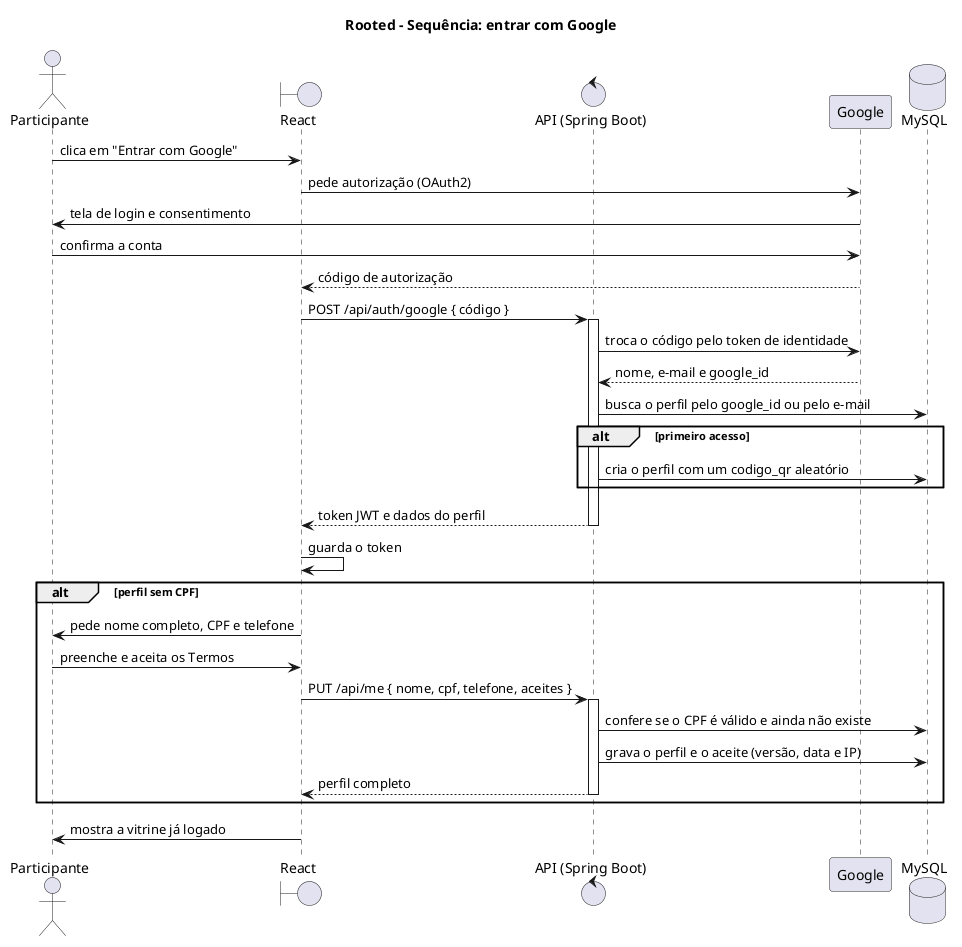

The diagram above was rendered by PlantUML. Its source (embedded in the PNG):
@startuml
title Rooted - Sequência: entrar com Google
actor "Participante" as Pessoa
boundary "React" as React
control "API (Spring Boot)" as API
participant "Google" as Google
database "MySQL" as DB

Pessoa -> React : clica em "Entrar com Google"
React -> Google : pede autorização (OAuth2)
Google -> Pessoa : tela de login e consentimento
Pessoa -> Google : confirma a conta
Google --> React : código de autorização
React -> API : POST /api/auth/google { código }
activate API
API -> Google : troca o código pelo token de identidade
Google --> API : nome, e-mail e google_id
API -> DB : busca o perfil pelo google_id ou pelo e-mail
alt primeiro acesso
  API -> DB : cria o perfil com um codigo_qr aleatório
end
API --> React : token JWT e dados do perfil
deactivate API
React -> React : guarda o token
alt perfil sem CPF
  React -> Pessoa : pede nome completo, CPF e telefone
  Pessoa -> React : preenche e aceita os Termos
  React -> API : PUT /api/me { nome, cpf, telefone, aceites }
  activate API
  API -> DB : confere se o CPF é válido e ainda não existe
  API -> DB : grava o perfil e o aceite (versão, data e IP)
  API --> React : perfil completo
  deactivate API
end
React -> Pessoa : mostra a vitrine já logado
@enduml